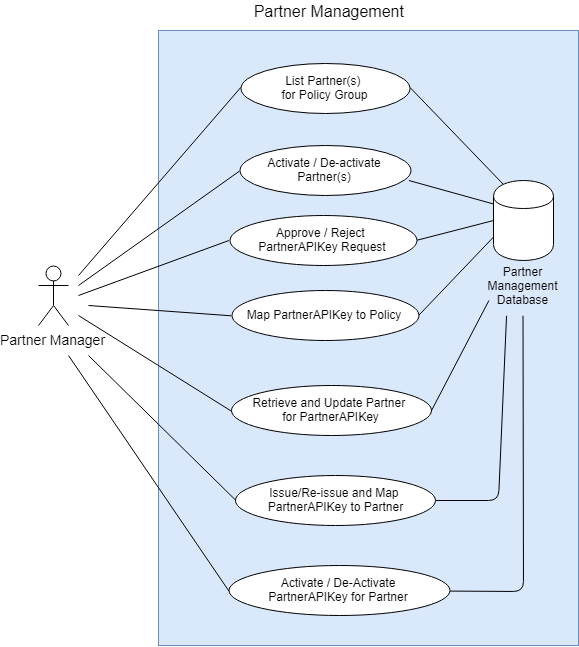

The diagram above was exported from draw.io. Its source (the exported page's mxGraphModel, read from the mxfile embedded in the PNG):
<mxGraphModel dx="889" dy="565" grid="1" gridSize="10" guides="1" tooltips="1" connect="1" arrows="1" fold="1" page="1" pageScale="1" pageWidth="850" pageHeight="1100" math="0" shadow="0">
  <root>
    <mxCell id="HIx_4ebGnTqgqJ-KokcQ-0" />
    <mxCell id="HIx_4ebGnTqgqJ-KokcQ-1" parent="HIx_4ebGnTqgqJ-KokcQ-0" />
    <mxCell id="HIx_4ebGnTqgqJ-KokcQ-2" value="Partner Manager" style="shape=umlActor;verticalLabelPosition=bottom;labelBackgroundColor=#ffffff;verticalAlign=top;html=1;outlineConnect=0;fontSize=14;" parent="HIx_4ebGnTqgqJ-KokcQ-1" vertex="1">
      <mxGeometry x="70" y="520" width="30" height="60" as="geometry" />
    </mxCell>
    <mxCell id="HIx_4ebGnTqgqJ-KokcQ-3" value="" style="rounded=0;whiteSpace=wrap;html=1;fontSize=16;fillColor=#dae8fc;strokeColor=#6c8ebf;" parent="HIx_4ebGnTqgqJ-KokcQ-1" vertex="1">
      <mxGeometry x="190" y="285" width="420" height="615" as="geometry" />
    </mxCell>
    <mxCell id="HIx_4ebGnTqgqJ-KokcQ-4" value="Partner Management&amp;nbsp;" style="text;html=1;strokeColor=none;fillColor=none;align=center;verticalAlign=middle;whiteSpace=wrap;rounded=0;fontSize=16;" parent="HIx_4ebGnTqgqJ-KokcQ-1" vertex="1">
      <mxGeometry x="269" y="255" width="186" height="20" as="geometry" />
    </mxCell>
    <mxCell id="HIx_4ebGnTqgqJ-KokcQ-9" value="" style="endArrow=none;html=1;entryX=0;entryY=0.5;entryDx=0;entryDy=0;" parent="HIx_4ebGnTqgqJ-KokcQ-1" target="qpSq0PbeEStbXtjuUidy-0" edge="1">
      <mxGeometry width="50" height="50" relative="1" as="geometry">
        <mxPoint x="110" y="530" as="sourcePoint" />
        <mxPoint x="268.6470588235295" y="355" as="targetPoint" />
      </mxGeometry>
    </mxCell>
    <mxCell id="HIx_4ebGnTqgqJ-KokcQ-10" value="" style="endArrow=none;html=1;entryX=0;entryY=0.5;entryDx=0;entryDy=0;" parent="HIx_4ebGnTqgqJ-KokcQ-1" target="qpSq0PbeEStbXtjuUidy-1" edge="1">
      <mxGeometry width="50" height="50" relative="1" as="geometry">
        <mxPoint x="110" y="540" as="sourcePoint" />
        <mxPoint x="271" y="435" as="targetPoint" />
      </mxGeometry>
    </mxCell>
    <mxCell id="HIx_4ebGnTqgqJ-KokcQ-11" value="" style="endArrow=none;html=1;entryX=0;entryY=0.5;entryDx=0;entryDy=0;" parent="HIx_4ebGnTqgqJ-KokcQ-1" target="qpSq0PbeEStbXtjuUidy-4" edge="1">
      <mxGeometry width="50" height="50" relative="1" as="geometry">
        <mxPoint x="110" y="550" as="sourcePoint" />
        <mxPoint x="285.11764705882365" y="495" as="targetPoint" />
      </mxGeometry>
    </mxCell>
    <mxCell id="HIx_4ebGnTqgqJ-KokcQ-12" value="" style="endArrow=none;html=1;entryX=0;entryY=0.5;entryDx=0;entryDy=0;" parent="HIx_4ebGnTqgqJ-KokcQ-1" target="qpSq0PbeEStbXtjuUidy-11" edge="1">
      <mxGeometry width="50" height="50" relative="1" as="geometry">
        <mxPoint x="120" y="560" as="sourcePoint" />
        <mxPoint x="268.6470588235295" y="595" as="targetPoint" />
      </mxGeometry>
    </mxCell>
    <mxCell id="HIx_4ebGnTqgqJ-KokcQ-13" value="" style="shape=cylinder;whiteSpace=wrap;html=1;boundedLbl=1;backgroundOutline=1;" parent="HIx_4ebGnTqgqJ-KokcQ-1" vertex="1">
      <mxGeometry x="525" y="435" width="60" height="80" as="geometry" />
    </mxCell>
    <mxCell id="HIx_4ebGnTqgqJ-KokcQ-14" value="Partner Management Database" style="text;html=1;strokeColor=none;fillColor=none;align=center;verticalAlign=middle;whiteSpace=wrap;rounded=0;" parent="HIx_4ebGnTqgqJ-KokcQ-1" vertex="1">
      <mxGeometry x="520" y="510" width="70" height="60" as="geometry" />
    </mxCell>
    <mxCell id="HIx_4ebGnTqgqJ-KokcQ-15" value="" style="endArrow=none;html=1;exitX=1;exitY=0.5;exitDx=0;exitDy=0;entryX=0.15;entryY=0.05;entryDx=0;entryDy=0;entryPerimeter=0;" parent="HIx_4ebGnTqgqJ-KokcQ-1" source="qpSq0PbeEStbXtjuUidy-0" target="HIx_4ebGnTqgqJ-KokcQ-13" edge="1">
      <mxGeometry width="50" height="50" relative="1" as="geometry">
        <mxPoint x="449.82352941176464" y="355" as="sourcePoint" />
        <mxPoint x="560" y="340" as="targetPoint" />
      </mxGeometry>
    </mxCell>
    <mxCell id="HIx_4ebGnTqgqJ-KokcQ-16" value="" style="endArrow=none;html=1;exitX=1;exitY=0.5;exitDx=0;exitDy=0;entryX=0;entryY=0.3;entryDx=0;entryDy=0;" parent="HIx_4ebGnTqgqJ-KokcQ-1" target="HIx_4ebGnTqgqJ-KokcQ-13" edge="1">
      <mxGeometry width="50" height="50" relative="1" as="geometry">
        <mxPoint x="440.41176470588243" y="435" as="sourcePoint" />
        <mxPoint x="544.2857142857144" y="448.28571428571445" as="targetPoint" />
      </mxGeometry>
    </mxCell>
    <mxCell id="HIx_4ebGnTqgqJ-KokcQ-17" value="" style="endArrow=none;html=1;exitX=1;exitY=0.5;exitDx=0;exitDy=0;entryX=0;entryY=0.5;entryDx=0;entryDy=0;" parent="HIx_4ebGnTqgqJ-KokcQ-1" source="qpSq0PbeEStbXtjuUidy-4" target="HIx_4ebGnTqgqJ-KokcQ-13" edge="1">
      <mxGeometry width="50" height="50" relative="1" as="geometry">
        <mxPoint x="455.7058823529412" y="495" as="sourcePoint" />
        <mxPoint x="535.7142857142858" y="468.28571428571445" as="targetPoint" />
      </mxGeometry>
    </mxCell>
    <mxCell id="HIx_4ebGnTqgqJ-KokcQ-18" value="" style="endArrow=none;html=1;exitX=1;exitY=0.5;exitDx=0;exitDy=0;entryX=0;entryY=0.7;entryDx=0;entryDy=0;" parent="HIx_4ebGnTqgqJ-KokcQ-1" source="qpSq0PbeEStbXtjuUidy-11" target="HIx_4ebGnTqgqJ-KokcQ-13" edge="1">
      <mxGeometry width="50" height="50" relative="1" as="geometry">
        <mxPoint x="451" y="583.2352941176471" as="sourcePoint" />
        <mxPoint x="530" y="500" as="targetPoint" />
      </mxGeometry>
    </mxCell>
    <mxCell id="k-sxCYSvxQ2qjbV7kdvG-0" value="Activate / De-Activate&lt;br&gt;PartnerAPIKey for Partner" style="ellipse;whiteSpace=wrap;html=1;" parent="HIx_4ebGnTqgqJ-KokcQ-1" vertex="1">
      <mxGeometry x="260" y="820" width="221" height="50" as="geometry" />
    </mxCell>
    <mxCell id="k-sxCYSvxQ2qjbV7kdvG-3" value="" style="endArrow=none;html=1;entryX=0;entryY=0.5;entryDx=0;entryDy=0;" parent="HIx_4ebGnTqgqJ-KokcQ-1" target="k-sxCYSvxQ2qjbV7kdvG-0" edge="1">
      <mxGeometry width="50" height="50" relative="1" as="geometry">
        <mxPoint x="100" y="610" as="sourcePoint" />
        <mxPoint x="270" y="675" as="targetPoint" />
      </mxGeometry>
    </mxCell>
    <mxCell id="k-sxCYSvxQ2qjbV7kdvG-5" value="" style="endArrow=none;html=1;entryX=0.5;entryY=1;entryDx=0;entryDy=0;exitX=1;exitY=0.5;exitDx=0;exitDy=0;" parent="HIx_4ebGnTqgqJ-KokcQ-1" source="k-sxCYSvxQ2qjbV7kdvG-0" target="HIx_4ebGnTqgqJ-KokcQ-14" edge="1">
      <mxGeometry width="50" height="50" relative="1" as="geometry">
        <mxPoint x="540" y="750" as="sourcePoint" />
        <mxPoint x="590" y="700" as="targetPoint" />
        <Array as="points">
          <mxPoint x="555" y="846" />
        </Array>
      </mxGeometry>
    </mxCell>
    <mxCell id="qpSq0PbeEStbXtjuUidy-0" value="List Partner(s) &lt;br&gt;for Policy Group" style="ellipse;whiteSpace=wrap;html=1;" vertex="1" parent="HIx_4ebGnTqgqJ-KokcQ-1">
      <mxGeometry x="272" y="317.5" width="169" height="50" as="geometry" />
    </mxCell>
    <mxCell id="qpSq0PbeEStbXtjuUidy-1" value="Activate / De-activate Partner(s)" style="ellipse;whiteSpace=wrap;html=1;" vertex="1" parent="HIx_4ebGnTqgqJ-KokcQ-1">
      <mxGeometry x="271" y="400" width="171" height="50" as="geometry" />
    </mxCell>
    <mxCell id="qpSq0PbeEStbXtjuUidy-4" value="Approve / Reject &lt;br&gt;PartnerAPIKey Request" style="ellipse;whiteSpace=wrap;html=1;" vertex="1" parent="HIx_4ebGnTqgqJ-KokcQ-1">
      <mxGeometry x="261" y="470" width="187" height="50" as="geometry" />
    </mxCell>
    <mxCell id="qpSq0PbeEStbXtjuUidy-10" value="Issue/Re-issue and Map &lt;br&gt;PartnerAPIKey to Partner" style="ellipse;whiteSpace=wrap;html=1;" vertex="1" parent="HIx_4ebGnTqgqJ-KokcQ-1">
      <mxGeometry x="267" y="730" width="200" height="50" as="geometry" />
    </mxCell>
    <mxCell id="qpSq0PbeEStbXtjuUidy-11" value="Map PartnerAPIKey to Policy" style="ellipse;whiteSpace=wrap;html=1;" vertex="1" parent="HIx_4ebGnTqgqJ-KokcQ-1">
      <mxGeometry x="263" y="545" width="187" height="50" as="geometry" />
    </mxCell>
    <mxCell id="qpSq0PbeEStbXtjuUidy-13" value="Retrieve and Update Partner &lt;br&gt;for PartnerAPIKey" style="ellipse;whiteSpace=wrap;html=1;" vertex="1" parent="HIx_4ebGnTqgqJ-KokcQ-1">
      <mxGeometry x="263" y="640" width="200" height="50" as="geometry" />
    </mxCell>
    <mxCell id="7UClGmUAVS5D9SKyMEkY-0" value="" style="endArrow=none;html=1;entryX=0;entryY=0.5;entryDx=0;entryDy=0;" edge="1" parent="HIx_4ebGnTqgqJ-KokcQ-1" target="qpSq0PbeEStbXtjuUidy-13">
      <mxGeometry width="50" height="50" relative="1" as="geometry">
        <mxPoint x="110" y="570" as="sourcePoint" />
        <mxPoint x="272.7647058823529" y="580.2941176470588" as="targetPoint" />
      </mxGeometry>
    </mxCell>
    <mxCell id="7UClGmUAVS5D9SKyMEkY-1" value="" style="endArrow=none;html=1;entryX=0;entryY=0.75;entryDx=0;entryDy=0;exitX=1;exitY=0.5;exitDx=0;exitDy=0;" edge="1" parent="HIx_4ebGnTqgqJ-KokcQ-1" source="qpSq0PbeEStbXtjuUidy-13" target="HIx_4ebGnTqgqJ-KokcQ-14">
      <mxGeometry width="50" height="50" relative="1" as="geometry">
        <mxPoint x="362" y="592" as="sourcePoint" />
        <mxPoint x="514.7647058823529" y="687.5882352941176" as="targetPoint" />
      </mxGeometry>
    </mxCell>
    <mxCell id="7UClGmUAVS5D9SKyMEkY-2" value="" style="endArrow=none;html=1;fontSize=14;entryX=0;entryY=0.5;entryDx=0;entryDy=0;" edge="1" parent="HIx_4ebGnTqgqJ-KokcQ-1" target="qpSq0PbeEStbXtjuUidy-10">
      <mxGeometry width="50" height="50" relative="1" as="geometry">
        <mxPoint x="120" y="610" as="sourcePoint" />
        <mxPoint x="260" y="690" as="targetPoint" />
      </mxGeometry>
    </mxCell>
    <mxCell id="7UClGmUAVS5D9SKyMEkY-3" value="" style="endArrow=none;html=1;fontSize=14;entryX=0.25;entryY=1;entryDx=0;entryDy=0;exitX=1;exitY=0.5;exitDx=0;exitDy=0;" edge="1" parent="HIx_4ebGnTqgqJ-KokcQ-1" source="qpSq0PbeEStbXtjuUidy-10" target="HIx_4ebGnTqgqJ-KokcQ-14">
      <mxGeometry width="50" height="50" relative="1" as="geometry">
        <mxPoint x="500" y="760" as="sourcePoint" />
        <mxPoint x="550" y="710" as="targetPoint" />
        <Array as="points">
          <mxPoint x="530" y="755" />
        </Array>
      </mxGeometry>
    </mxCell>
  </root>
</mxGraphModel>